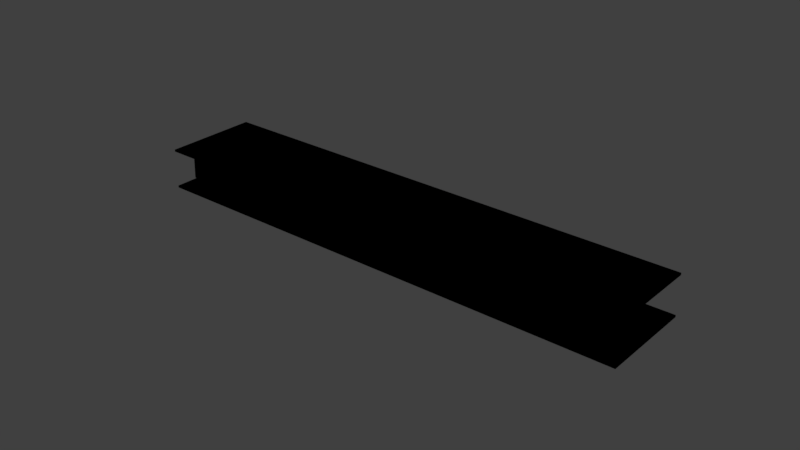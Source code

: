 # Source: halls_9.blend  (saved by Blender 2.78.0; exported with 4.5.12 LTS)
import bpy
from mathutils import Matrix  # noqa: F401  (used for matrix-valued properties, if any)

bpy.ops.wm.read_factory_settings(use_empty=True)
scene = bpy.context.scene
scene.name = 'Scene'

# ---- collections
col_collection_1 = bpy.data.collections.new('Collection 1'); scene.collection.children.link(col_collection_1)

# ---- images (referenced by path relative to the original .blend; pixels are not part of the script)
import os
ASSET_DIR = os.environ.get("B2B_ASSET_DIR", "")  # directory of the original .blend (textures are referenced by path, not embedded)
HERE = os.path.dirname(os.path.abspath(__file__))  # packed textures are extracted next to this script under _unpacked/

def load_image(name, relpath, width, height, colorspace="sRGB"):
    """Load a texture the original file referenced (path relative to the .blend, or extracted next to this script)."""
    p = next((c for c in (os.path.join(HERE, relpath), os.path.join(ASSET_DIR, relpath)) if relpath and os.path.exists(c)), "")
    if p:
        img = bpy.data.images.load(p, check_existing=True)
        img.name = name
    else:  # same state as the original file: an image datablock whose file is absent (Cycles renders it pink)
        img = bpy.data.images.new(name, width, height)
        img.source = "FILE"
        img.filepath = "//" + (relpath or name)
    img.colorspace_settings.name = colorspace
    return img
img_untitled_001 = load_image('Untitled.001', '', 1024, 1024, 'sRGB')

# ---- materials (node trees are filled in below, after node groups)
mat_material_002 = bpy.data.materials.new('Material.002')
mat_material_002.alpha_threshold = 0.0
mat_material_002.roughness = 0.5
mat_material_002.line_color = (0.0, 0.0, 0.0, 1.0)

# ---- material node trees
mat_material_002.use_nodes = True; mat_material_002.node_tree.nodes.clear()
_N = mat_material_002.node_tree.nodes; _L = mat_material_002.node_tree.links
n0 = _N.new('ShaderNodeTexImage'); n0.name = 'Image Texture'; n0.location = (-180, 213)
n0.width = 140
n0.image = img_untitled_001
n1 = _N.new('NodeUndefined'); n1.name = 'Output'; n1.location = (319, 285)
n1.inputs[1].default_value = 1.0
_L.new(n0.outputs[0], n1.inputs[0])

# ---- world
world_world = bpy.data.worlds.new('World'); scene.world = world_world
world_world.color = (0.05088, 0.05088, 0.05088)
world_world.use_sun_shadow = False
world_world.sun_shadow_jitter_overblur = 0.0
world_world.cycles.sampling_method = 'MANUAL'

# ---- cameras
cam_camera_003 = bpy.data.cameras.new('Camera.003')
cam_camera_003.clip_end = 100.0
cam_camera_003.lens = 35.0
cam_camera_003.sensor_width = 32.0
cam_camera_003.sensor_height = 18.0
cam_camera_003.ortho_scale = 7.314
cam_camera_003.dof.focus_distance = 0.0

# ---- lights
light_lamp_003 = bpy.data.lights.new('Lamp.003', 'POINT')
light_lamp_003.transmission_factor = 0.0
light_lamp_003.cutoff_distance = 30.0
light_lamp_003.energy = 100.0
light_lamp_003.shadow_buffer_clip_start = 1.001
light_lamp_003.shadow_soft_size = 0.1
light_lamp_003.shadow_maximum_resolution = 0.006
light_lamp_003.use_absolute_resolution = True

# ---- meshes
me_cube_017 = bpy.data.meshes.new('Cube.017')
me_cube_017.from_pydata([(2.896, 0.972, -77.22), (2.896, -1.028, -77.22), (0.8957, -1.028, -77.22), (0.8957, 0.972, -77.22), (2.896, 0.972, -75.22), (2.896, -1.028, -75.22), (0.8957, -1.028, -75.22), (0.8957, 0.972, -75.22), (2.919, 0.972, -75.6), (2.919, -1.028, -75.6), (1.162, -1.028, 46.31), (1.162, 0.972, 46.31), (2.926, 0.972, -73.84), (2.926, -1.028, -73.84), (1.169, -1.028, 48.07), (1.169, 0.972, 48.07), (1.181, 0.972, 46.46), (1.181, -1.028, 46.46), (-0.8192, -1.028, 46.46), (-0.8192, 0.972, 46.46), (1.181, 0.972, 48.46), (1.181, -1.028, 48.46), (-0.8192, -1.028, 48.46), (-0.8192, 0.972, 48.46), (4.014, 1.032, -24.16), (3.749, 1.032, -187.1), (-2.914, 1.032, -10.7), (-2.649, 1.032, 152.2), (4.014, 0.9233, -24.16), (3.749, 0.9233, -187.1), (-2.914, 0.9234, -10.7), (-2.649, 0.9234, 152.2), (-0.8112, 0.972, 46.01), (-0.8112, -1.028, 46.01), (-2.754, -1.028, 106.5), (-2.754, 0.972, 106.5), (-0.8075, 0.972, 47.95), (-0.8075, -1.028, 47.95), (-2.75, -1.028, 108.5), (-2.75, 0.972, 108.5), (0.8968, 0.9687, -79.71), (0.9014, -1.03, -77.69), (-0.4852, -1.027, -22.72), (-0.4898, 0.9723, -24.74), (0.9015, 0.9706, -77.8), (0.9061, -1.028, -75.78), (-0.4805, -1.025, -20.81), (-0.4851, 0.9743, -22.83), (-0.4961, 0.9675, -25.74), (-0.4933, -1.032, -23.67), (-2.888, -1.025, 35.33), (-2.89, 0.9735, 33.26), (-0.4931, 0.9694, -23.78), (-0.4903, -1.03, -21.7), (-2.885, -1.023, 37.29), (-2.887, 0.9755, 35.22), (4.014, 0.9233, -24.16), (3.749, 0.9233, -187.1), (-2.914, 0.9234, -10.7), (-2.649, 0.9234, 152.2), (-2.914, 1.032, -10.7), (-2.649, 1.032, 152.2), (-2.914, 0.9234, -10.7), (-2.649, 0.9234, 152.2), (4.014, 0.9233, -24.16), (3.749, 0.9233, -187.1), (-2.914, 0.9234, -10.7), (-2.649, 0.9234, 152.2), (4.014, -1.043, -24.16), (3.749, -1.043, -187.1), (-2.914, -1.043, -10.7), (-2.649, -1.043, 152.2), (4.014, -1.152, -24.16), (3.749, -1.152, -187.1), (-2.914, -1.152, -10.7), (-2.649, -1.152, 152.2), (-2.914, -1.043, -10.7), (-2.649, -1.043, 152.2), (-2.914, -1.152, -10.7), (-2.649, -1.152, 152.2), (4.014, -1.152, -24.16), (3.749, -1.152, -187.1), (-2.914, -1.152, -10.7), (-2.649, -1.152, 152.2)], [], [(0, 1, 2, 3), (4, 7, 6, 5), (0, 4, 5, 1), (1, 5, 6, 2), (2, 6, 7, 3), (4, 0, 3, 7), (8, 9, 10, 11), (12, 15, 14, 13), (8, 12, 13, 9), (9, 13, 14, 10), (10, 14, 15, 11), (12, 8, 11, 15), (16, 17, 18, 19), (20, 23, 22, 21), (16, 20, 21, 17), (17, 21, 22, 18), (18, 22, 23, 19), (20, 16, 19, 23), (24, 25, 26, 27), (28, 31, 30, 29), (24, 28, 29, 25), (25, 29, 30, 26), (26, 30, 31, 27), (28, 24, 27, 31), (32, 33, 34, 35), (36, 39, 38, 37), (32, 36, 37, 33), (33, 37, 38, 34), (34, 38, 39, 35), (36, 32, 35, 39), (40, 41, 42, 43), (44, 47, 46, 45), (40, 44, 45, 41), (41, 45, 46, 42), (42, 46, 47, 43), (44, 40, 43, 47), (48, 49, 50, 51), (52, 55, 54, 53), (48, 52, 53, 49), (49, 53, 54, 50), (50, 54, 55, 51), (52, 48, 51, 55), (56, 59, 58, 57), (60, 62, 63, 61), (64, 67, 66, 65), (68, 69, 70, 71), (68, 72, 73, 69), (69, 73, 74, 70), (72, 68, 71, 75), (76, 78, 79, 77), (80, 83, 82, 81)])
_uv = me_cube_017.uv_layers.new(name='UVMap')
_uv.uv.foreach_set('vector', [0.0, 0.0, 0.0, 0.0, 0.0, 0.0, 0.0, 0.0, 0.4502, 0.9771, 0.4502, 0.001271, 0.7356, 0.001272, 0.7356, 0.9771, 0.0, 0.0, 0.0, 0.0, 0.0, 0.0, 0.0, 0.0, 0.0, 0.0, 0.0, 0.0, 0.0, 0.0, 0.0, 0.0, 0.0, 0.0, 0.0, 0.0, 0.0, 0.0, 0.0, 0.0, 0.0, 0.0, 0.0, 0.0, 0.0, 0.0, 0.0, 0.0, 0.6864, 0.9975, 0.4865, 0.9975, 0.4865, -0.00248, 0.6864, -0.00248, 0.0, 0.0, 0.0, 0.0, 0.0, 0.0, 0.0, 0.0, 0.0, 0.0, 0.0, 0.0, 0.0, 0.0, 0.0, 0.0, 0.0, 0.0, 0.0, 0.0, 0.0, 0.0, 0.0, 0.0, 0.0, 0.0, 0.0, 0.0, 0.0, 0.0, 0.0, 0.0, 0.0, 0.0, 0.0, 0.0, 0.0, 0.0, 0.0, 0.0, 0.7303, -0.02339, 0.4476, -0.02339, 0.4476, 0.9926, 0.7303, 0.9926, 0.0, 0.0, 0.0, 0.0, 0.0, 0.0, 0.0, 0.0, 0.0, 0.0, 0.0, 0.0, 0.0, 0.0, 0.0, 0.0, 0.0, 0.0, 0.0, 0.0, 0.0, 0.0, 0.0, 0.0, 0.0, 0.0, 0.0, 0.0, 0.0, 0.0, 0.0, 0.0, 0.0, 0.0, 0.0, 0.0, 0.0, 0.0, 0.0, 0.0, 0.007379, 0.01158, 0.007379, -0.009143, 0.01307, -0.009143, 0.01307, 0.01158, 0.4341, 0.01171, 0.4341, 0.9823, 0.006898, 0.9823, 0.006898, 0.01171, 0.4341, 0.01171, 0.4341, 0.9823, 0.006898, 0.9823, 0.006898, 0.01171, 0.4341, 0.01171, 0.4341, 0.9823, 0.006898, 0.9823, 0.006898, 0.01171, 0.4341, 0.01171, 0.4341, 0.9823, 0.006898, 0.9823, 0.006898, 0.01171, 0.4341, 0.01171, 0.4341, 0.9823, 0.006898, 0.9823, 0.006898, 0.01171, 0.4948, -0.01433, 0.6948, -0.01433, 0.6948, 0.9761, 0.4948, 0.9761, 0.0, 0.0, 0.0, 0.0, 0.0, 0.0, 0.0, 0.0, 0.0, 0.0, 0.0, 0.0, 0.0, 0.0, 0.0, 0.0, 0.0, 0.0, 0.0, 0.0, 0.0, 0.0, 0.0, 0.0, 0.0, 0.0, 0.0, 0.0, 0.0, 0.0, 0.0, 0.0, 0.0, 0.0, 0.0, 0.0, 0.0, 0.0, 0.0, 0.0, 0.0, 0.0, 0.0, 0.0, 0.0, 0.0, 0.0, 0.0, 0.4899, 0.9966, 0.4883, -0.0005605, 0.6903, -0.003195, 0.6951, 0.9907, 0.0, 0.0, -0.08268, -0.02756, 0.08662, 0.003937, 0.0, 0.0, 0.0, 0.0, 0.08662, 0.003937, 0.08185, 0.02728, 0.0, 0.0, 0.0, 0.0, 0.08185, 0.02728, -0.08433, -0.007441, 0.0, 0.0, -0.08268, -0.02756, 0.0, 0.0, 0.0, 0.0, -0.08433, -0.007441, 0.0, 0.0, 0.0, 0.0, 0.0, 0.0, 0.0, 0.0, 0.6922, -0.01425, 0.6922, 0.9622, 0.4921, 0.9964, 0.4921, 0.01999, 0.0, 0.0, 0.0, 0.0, 0.0, 0.0, 0.0, 0.0, 0.0, 0.0, 0.0, 0.0, 0.0, 0.0, 0.0, 0.0, 0.0, 0.0, 0.0, 0.0, 0.0, 0.0, 0.0, 0.0, 0.0, 0.0, 0.0, 0.0, 0.0, 0.0, 0.0, 0.0, 0.4341, 0.01171, 0.4341, 0.9823, 0.006898, 0.9823, 0.006898, 0.01171, 0.4341, 0.01171, 0.4341, 0.9823, 0.006898, 0.9823, 0.006898, 0.01171, 0.4341, 0.01171, 0.4341, 0.9823, 0.006898, 0.9823, 0.006898, 0.01171, 0.9966, 0.01154, 0.7484, 0.01154, 0.7484, 0.9752, 0.9966, 0.9752, 0.4341, 0.01171, 0.4341, 0.9823, 0.006898, 0.9823, 0.006898, 0.01171, 0.4341, 0.01171, 0.4341, 0.9823, 0.006898, 0.9823, 0.006898, 0.01171, 0.4341, 0.01171, 0.4341, 0.9823, 0.006898, 0.9823, 0.006898, 0.01171, 0.4341, 0.01171, 0.4341, 0.9823, 0.006898, 0.9823, 0.006898, 0.01171, 0.4341, 0.01171, 0.4341, 0.9823, 0.006898, 0.9823, 0.006898, 0.01171])
me_cube_017.materials.append(mat_material_002)
me_cube_017.use_remesh_preserve_volume = False
me_cube_017.use_remesh_preserve_attributes = False
me_cube_017.use_mirror_vertex_groups = False
me_cube_017.update()

# ---- objects
ob_camera_003 = bpy.data.objects.new('Camera.003', cam_camera_003)
ob_lamp_003 = bpy.data.objects.new('Lamp.003', light_lamp_003)
ob_cube_093 = bpy.data.objects.new('Cube.093', me_cube_017)

# ---- transforms, parenting, visibility, modifiers, constraints
ob_camera_003.location = (0.0, 0.0, 0.0)
ob_camera_003.rotation_euler = (1.109, 0.0, 0.8149)
ob_camera_003.lock_rotations_4d = False
ob_camera_003.empty_display_type = 'ARROWS'
ob_camera_003.color = (0.0, 0.0, 0.0, 0.0)
ob_camera_003.display_type = 'WIRE'
ob_camera_003.lineart.crease_threshold = 0.0
ob_lamp_003.location = (0.0, 0.0, 0.0)
ob_lamp_003.rotation_euler = (0.6503, 0.05522, 1.866)
ob_lamp_003.lock_rotations_4d = False
ob_lamp_003.empty_display_type = 'ARROWS'
ob_lamp_003.color = (0.0, 0.0, 0.0, 0.0)
ob_lamp_003.lineart.crease_threshold = 0.0
ob_cube_093.location = (0.0, 0.0, 0.0)
ob_cube_093.rotation_euler = (-1.571, -0.0, 0.2046)
ob_cube_093.scale = (13.27, 3.41, 0.104)
ob_cube_093.lock_rotations_4d = False
ob_cube_093.empty_display_type = 'ARROWS'
ob_cube_093.lineart.crease_threshold = 0.0

# ---- collection membership
col_collection_1.objects.link(ob_camera_003)
col_collection_1.objects.link(ob_lamp_003)
col_collection_1.objects.link(ob_cube_093)

# ---- scene / render settings (as saved in the file)
scene.frame_start = 1; scene.frame_end = 250; scene.frame_set(1)
scene.render.engine = 'CYCLES'
scene.render.resolution_percentage = 50
scene.render.dither_intensity = 0.0
scene.cycles.use_denoising = False
scene.cycles.samples = 128
scene.cycles.sampling_pattern = 'TABULATED_SOBOL'
scene.cycles.light_sampling_threshold = 0.0
scene.cycles.use_adaptive_sampling = False
scene.cycles.use_light_tree = False
scene.cycles.blur_glossy = 0.0
scene.cycles.sample_clamp_indirect = 0.0
scene.view_settings.view_transform = 'Standard'
bpy.context.view_layer.update()

# ---- added for rendering (the .blend has no active camera): camera
cam_auto = bpy.data.cameras.new('AutoCamera')
cam_auto.lens = 50.0
cam_auto.sensor_width = 36.0
cam_auto.clip_end = 1803.64
ob_auto_camera = bpy.data.objects.new('AutoCamera', cam_auto)
scene.collection.objects.link(ob_auto_camera)
ob_auto_camera.location = (110.284, -123.62, 82.4214)
ob_auto_camera.rotation_euler = (1.09748, -7.21219e-08, 0.694738)
scene.camera = ob_auto_camera
bpy.context.view_layer.update()
